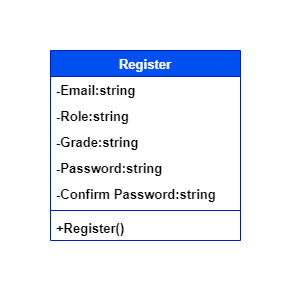

The diagram above was exported from draw.io. Its source (the exported page's mxGraphModel, read from the mxfile embedded in the PNG):
<mxGraphModel dx="516" dy="230" grid="1" gridSize="10" guides="1" tooltips="1" connect="1" arrows="1" fold="1" page="1" pageScale="1" pageWidth="850" pageHeight="1100" math="0" shadow="0">
  <root>
    <mxCell id="0" />
    <mxCell id="1" parent="0" />
    <mxCell id="ypvpCA73ScFisZT7qfA9-20" value="&lt;span style=&quot;font-size: 13px;&quot;&gt;Register&lt;/span&gt;" style="swimlane;fontStyle=1;align=center;verticalAlign=top;childLayout=stackLayout;horizontal=1;startSize=26;horizontalStack=0;resizeParent=1;resizeParentMax=0;resizeLast=0;collapsible=1;marginBottom=0;whiteSpace=wrap;html=1;fillColor=#0050ef;strokeColor=#001DBC;fontColor=#ffffff;" parent="1" vertex="1">
      <mxGeometry x="400" y="116" width="190" height="190" as="geometry" />
    </mxCell>
    <mxCell id="ypvpCA73ScFisZT7qfA9-21" value="-Email:string" style="text;strokeColor=none;fillColor=none;align=left;verticalAlign=top;spacingLeft=4;spacingRight=4;overflow=hidden;rotatable=0;points=[[0,0.5],[1,0.5]];portConstraint=eastwest;whiteSpace=wrap;html=1;fontSize=13;fontStyle=1" parent="ypvpCA73ScFisZT7qfA9-20" vertex="1">
      <mxGeometry y="26" width="190" height="26" as="geometry" />
    </mxCell>
    <mxCell id="fkhJkdJNhxCYMPVFKxJi-2" value="-Role:string" style="text;strokeColor=none;fillColor=none;align=left;verticalAlign=top;spacingLeft=4;spacingRight=4;overflow=hidden;rotatable=0;points=[[0,0.5],[1,0.5]];portConstraint=eastwest;whiteSpace=wrap;html=1;fontSize=13;fontStyle=1" vertex="1" parent="ypvpCA73ScFisZT7qfA9-20">
      <mxGeometry y="52" width="190" height="26" as="geometry" />
    </mxCell>
    <mxCell id="fkhJkdJNhxCYMPVFKxJi-3" value="-Grade:string" style="text;strokeColor=none;fillColor=none;align=left;verticalAlign=top;spacingLeft=4;spacingRight=4;overflow=hidden;rotatable=0;points=[[0,0.5],[1,0.5]];portConstraint=eastwest;whiteSpace=wrap;html=1;fontSize=13;fontStyle=1" vertex="1" parent="ypvpCA73ScFisZT7qfA9-20">
      <mxGeometry y="78" width="190" height="26" as="geometry" />
    </mxCell>
    <mxCell id="ypvpCA73ScFisZT7qfA9-22" value="-Password:string" style="text;strokeColor=none;fillColor=none;align=left;verticalAlign=top;spacingLeft=4;spacingRight=4;overflow=hidden;rotatable=0;points=[[0,0.5],[1,0.5]];portConstraint=eastwest;whiteSpace=wrap;html=1;fontSize=13;fontStyle=1" parent="ypvpCA73ScFisZT7qfA9-20" vertex="1">
      <mxGeometry y="104" width="190" height="26" as="geometry" />
    </mxCell>
    <mxCell id="fkhJkdJNhxCYMPVFKxJi-4" value="-Confirm Password:string" style="text;strokeColor=none;fillColor=none;align=left;verticalAlign=top;spacingLeft=4;spacingRight=4;overflow=hidden;rotatable=0;points=[[0,0.5],[1,0.5]];portConstraint=eastwest;whiteSpace=wrap;html=1;fontSize=13;fontStyle=1" vertex="1" parent="ypvpCA73ScFisZT7qfA9-20">
      <mxGeometry y="130" width="190" height="26" as="geometry" />
    </mxCell>
    <mxCell id="ypvpCA73ScFisZT7qfA9-23" value="" style="line;strokeWidth=1;fillColor=none;align=left;verticalAlign=middle;spacingTop=-1;spacingLeft=3;spacingRight=3;rotatable=0;labelPosition=right;points=[];portConstraint=eastwest;strokeColor=inherit;" parent="ypvpCA73ScFisZT7qfA9-20" vertex="1">
      <mxGeometry y="156" width="190" height="8" as="geometry" />
    </mxCell>
    <mxCell id="ypvpCA73ScFisZT7qfA9-24" value="+Register()" style="text;strokeColor=none;fillColor=none;align=left;verticalAlign=top;spacingLeft=4;spacingRight=4;overflow=hidden;rotatable=0;points=[[0,0.5],[1,0.5]];portConstraint=eastwest;whiteSpace=wrap;html=1;fontSize=13;fontStyle=1" parent="ypvpCA73ScFisZT7qfA9-20" vertex="1">
      <mxGeometry y="164" width="190" height="26" as="geometry" />
    </mxCell>
  </root>
</mxGraphModel>